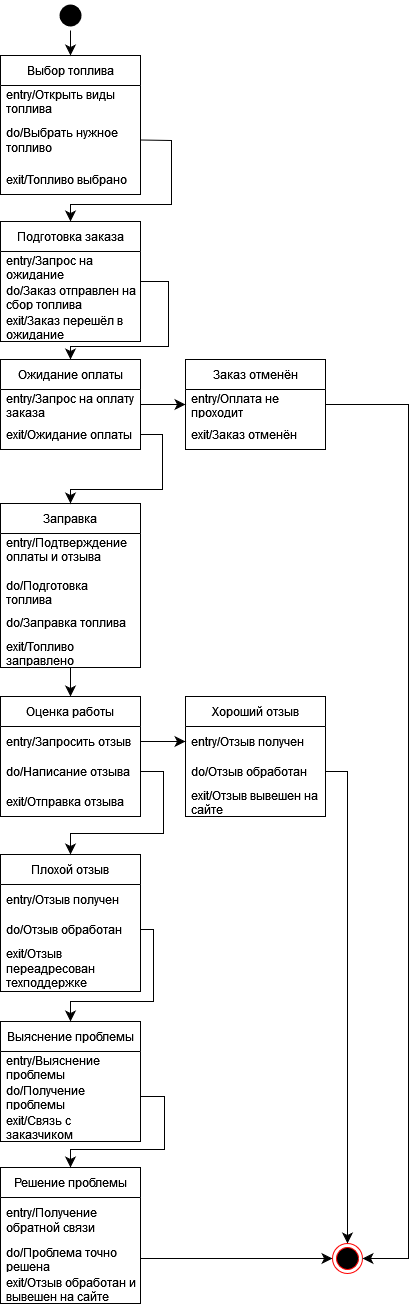

The diagram above was exported from draw.io. Its source (the exported page's mxGraphModel, read from the mxfile embedded in the PNG):
<mxGraphModel dx="703" dy="381" grid="0" gridSize="10" guides="1" tooltips="1" connect="1" arrows="1" fold="1" page="0" pageScale="1" pageWidth="850" pageHeight="1100" math="0" shadow="0">
  <root>
    <mxCell id="mF5ROzN8b9tjQvzqbRUx-0" />
    <mxCell id="mF5ROzN8b9tjQvzqbRUx-1" parent="mF5ROzN8b9tjQvzqbRUx-0" />
    <mxCell id="D-LboVm3mQvhy9jKvipH-0" value="Выбор топлива" style="swimlane;fontStyle=0;childLayout=stackLayout;horizontal=1;startSize=30;horizontalStack=0;resizeParent=1;resizeParentMax=0;resizeLast=0;collapsible=1;marginBottom=0;whiteSpace=wrap;html=1;" parent="mF5ROzN8b9tjQvzqbRUx-1" vertex="1">
      <mxGeometry y="562" width="140" height="139" as="geometry" />
    </mxCell>
    <mxCell id="D-LboVm3mQvhy9jKvipH-1" value="entry/Открыть виды топлива" style="text;strokeColor=none;fillColor=none;align=left;verticalAlign=middle;spacingLeft=4;spacingRight=4;overflow=hidden;points=[[0,0.5],[1,0.5]];portConstraint=eastwest;rotatable=0;whiteSpace=wrap;html=1;" parent="D-LboVm3mQvhy9jKvipH-0" vertex="1">
      <mxGeometry y="30" width="140" height="30" as="geometry" />
    </mxCell>
    <mxCell id="D-LboVm3mQvhy9jKvipH-2" value="do/Выбрать нужное топливо" style="text;strokeColor=none;fillColor=none;align=left;verticalAlign=middle;spacingLeft=4;spacingRight=4;overflow=hidden;points=[[0,0.5],[1,0.5]];portConstraint=eastwest;rotatable=0;whiteSpace=wrap;html=1;" parent="D-LboVm3mQvhy9jKvipH-0" vertex="1">
      <mxGeometry y="60" width="140" height="49" as="geometry" />
    </mxCell>
    <mxCell id="D-LboVm3mQvhy9jKvipH-3" value="exit/Топливо выбрано" style="text;strokeColor=none;fillColor=none;align=left;verticalAlign=middle;spacingLeft=4;spacingRight=4;overflow=hidden;points=[[0,0.5],[1,0.5]];portConstraint=eastwest;rotatable=0;whiteSpace=wrap;html=1;" parent="D-LboVm3mQvhy9jKvipH-0" vertex="1">
      <mxGeometry y="109" width="140" height="30" as="geometry" />
    </mxCell>
    <mxCell id="D-LboVm3mQvhy9jKvipH-4" style="edgeStyle=none;curved=0;rounded=0;orthogonalLoop=1;jettySize=auto;html=1;entryX=0.5;entryY=0;entryDx=0;entryDy=0;fontSize=12;startSize=8;endSize=8;" parent="mF5ROzN8b9tjQvzqbRUx-1" source="dqY9DSkYKNflsBQ3LT8r-8" target="D-LboVm3mQvhy9jKvipH-9" edge="1">
      <mxGeometry relative="1" as="geometry">
        <Array as="points" />
        <mxPoint x="76" y="1256" as="sourcePoint" />
      </mxGeometry>
    </mxCell>
    <mxCell id="D-LboVm3mQvhy9jKvipH-9" value="Оценка работы" style="swimlane;fontStyle=0;childLayout=stackLayout;horizontal=1;startSize=30;horizontalStack=0;resizeParent=1;resizeParentMax=0;resizeLast=0;collapsible=1;marginBottom=0;whiteSpace=wrap;html=1;" parent="mF5ROzN8b9tjQvzqbRUx-1" vertex="1">
      <mxGeometry y="1203" width="140" height="120" as="geometry" />
    </mxCell>
    <mxCell id="D-LboVm3mQvhy9jKvipH-10" value="entry/Запросить отзыв" style="text;strokeColor=none;fillColor=none;align=left;verticalAlign=middle;spacingLeft=4;spacingRight=4;overflow=hidden;points=[[0,0.5],[1,0.5]];portConstraint=eastwest;rotatable=0;whiteSpace=wrap;html=1;" parent="D-LboVm3mQvhy9jKvipH-9" vertex="1">
      <mxGeometry y="30" width="140" height="30" as="geometry" />
    </mxCell>
    <mxCell id="D-LboVm3mQvhy9jKvipH-11" value="do/Написание отзыва" style="text;strokeColor=none;fillColor=none;align=left;verticalAlign=middle;spacingLeft=4;spacingRight=4;overflow=hidden;points=[[0,0.5],[1,0.5]];portConstraint=eastwest;rotatable=0;whiteSpace=wrap;html=1;" parent="D-LboVm3mQvhy9jKvipH-9" vertex="1">
      <mxGeometry y="60" width="140" height="30" as="geometry" />
    </mxCell>
    <mxCell id="D-LboVm3mQvhy9jKvipH-12" value="exit/Отправка отзыва" style="text;strokeColor=none;fillColor=none;align=left;verticalAlign=middle;spacingLeft=4;spacingRight=4;overflow=hidden;points=[[0,0.5],[1,0.5]];portConstraint=eastwest;rotatable=0;whiteSpace=wrap;html=1;" parent="D-LboVm3mQvhy9jKvipH-9" vertex="1">
      <mxGeometry y="90" width="140" height="30" as="geometry" />
    </mxCell>
    <mxCell id="D-LboVm3mQvhy9jKvipH-13" value="Плохой отзыв" style="swimlane;fontStyle=0;childLayout=stackLayout;horizontal=1;startSize=30;horizontalStack=0;resizeParent=1;resizeParentMax=0;resizeLast=0;collapsible=1;marginBottom=0;whiteSpace=wrap;html=1;" parent="mF5ROzN8b9tjQvzqbRUx-1" vertex="1">
      <mxGeometry y="1361" width="140" height="137" as="geometry" />
    </mxCell>
    <mxCell id="D-LboVm3mQvhy9jKvipH-14" value="entry/Отзыв получен" style="text;strokeColor=none;fillColor=none;align=left;verticalAlign=middle;spacingLeft=4;spacingRight=4;overflow=hidden;points=[[0,0.5],[1,0.5]];portConstraint=eastwest;rotatable=0;whiteSpace=wrap;html=1;" parent="D-LboVm3mQvhy9jKvipH-13" vertex="1">
      <mxGeometry y="30" width="140" height="30" as="geometry" />
    </mxCell>
    <mxCell id="D-LboVm3mQvhy9jKvipH-15" value="do/Отзыв обработан" style="text;strokeColor=none;fillColor=none;align=left;verticalAlign=middle;spacingLeft=4;spacingRight=4;overflow=hidden;points=[[0,0.5],[1,0.5]];portConstraint=eastwest;rotatable=0;whiteSpace=wrap;html=1;" parent="D-LboVm3mQvhy9jKvipH-13" vertex="1">
      <mxGeometry y="60" width="140" height="30" as="geometry" />
    </mxCell>
    <mxCell id="D-LboVm3mQvhy9jKvipH-16" value="exit/Отзыв переадресован техподдержке" style="text;strokeColor=none;fillColor=none;align=left;verticalAlign=middle;spacingLeft=4;spacingRight=4;overflow=hidden;points=[[0,0.5],[1,0.5]];portConstraint=eastwest;rotatable=0;whiteSpace=wrap;html=1;" parent="D-LboVm3mQvhy9jKvipH-13" vertex="1">
      <mxGeometry y="90" width="140" height="47" as="geometry" />
    </mxCell>
    <mxCell id="D-LboVm3mQvhy9jKvipH-17" value="Выяснение проблемы" style="swimlane;fontStyle=0;childLayout=stackLayout;horizontal=1;startSize=30;horizontalStack=0;resizeParent=1;resizeParentMax=0;resizeLast=0;collapsible=1;marginBottom=0;whiteSpace=wrap;html=1;" parent="mF5ROzN8b9tjQvzqbRUx-1" vertex="1">
      <mxGeometry y="1528" width="140" height="120" as="geometry" />
    </mxCell>
    <mxCell id="D-LboVm3mQvhy9jKvipH-18" value="entry/Выяснение проблемы" style="text;strokeColor=none;fillColor=none;align=left;verticalAlign=middle;spacingLeft=4;spacingRight=4;overflow=hidden;points=[[0,0.5],[1,0.5]];portConstraint=eastwest;rotatable=0;whiteSpace=wrap;html=1;" parent="D-LboVm3mQvhy9jKvipH-17" vertex="1">
      <mxGeometry y="30" width="140" height="30" as="geometry" />
    </mxCell>
    <mxCell id="D-LboVm3mQvhy9jKvipH-19" value="do/Получение проблемы" style="text;strokeColor=none;fillColor=none;align=left;verticalAlign=middle;spacingLeft=4;spacingRight=4;overflow=hidden;points=[[0,0.5],[1,0.5]];portConstraint=eastwest;rotatable=0;whiteSpace=wrap;html=1;" parent="D-LboVm3mQvhy9jKvipH-17" vertex="1">
      <mxGeometry y="60" width="140" height="30" as="geometry" />
    </mxCell>
    <mxCell id="D-LboVm3mQvhy9jKvipH-20" value="exit/Связь с заказчиком" style="text;strokeColor=none;fillColor=none;align=left;verticalAlign=middle;spacingLeft=4;spacingRight=4;overflow=hidden;points=[[0,0.5],[1,0.5]];portConstraint=eastwest;rotatable=0;whiteSpace=wrap;html=1;" parent="D-LboVm3mQvhy9jKvipH-17" vertex="1">
      <mxGeometry y="90" width="140" height="30" as="geometry" />
    </mxCell>
    <mxCell id="D-LboVm3mQvhy9jKvipH-21" value="Решение проблемы" style="swimlane;fontStyle=0;childLayout=stackLayout;horizontal=1;startSize=30;horizontalStack=0;resizeParent=1;resizeParentMax=0;resizeLast=0;collapsible=1;marginBottom=0;whiteSpace=wrap;html=1;" parent="mF5ROzN8b9tjQvzqbRUx-1" vertex="1">
      <mxGeometry y="1674" width="140" height="136" as="geometry" />
    </mxCell>
    <mxCell id="D-LboVm3mQvhy9jKvipH-22" value="entry/Получение обратной связи" style="text;strokeColor=none;fillColor=none;align=left;verticalAlign=middle;spacingLeft=4;spacingRight=4;overflow=hidden;points=[[0,0.5],[1,0.5]];portConstraint=eastwest;rotatable=0;whiteSpace=wrap;html=1;" parent="D-LboVm3mQvhy9jKvipH-21" vertex="1">
      <mxGeometry y="30" width="140" height="46" as="geometry" />
    </mxCell>
    <mxCell id="D-LboVm3mQvhy9jKvipH-23" value="do/Проблема точно решена" style="text;strokeColor=none;fillColor=none;align=left;verticalAlign=middle;spacingLeft=4;spacingRight=4;overflow=hidden;points=[[0,0.5],[1,0.5]];portConstraint=eastwest;rotatable=0;whiteSpace=wrap;html=1;" parent="D-LboVm3mQvhy9jKvipH-21" vertex="1">
      <mxGeometry y="76" width="140" height="30" as="geometry" />
    </mxCell>
    <mxCell id="D-LboVm3mQvhy9jKvipH-24" value="exit/Отзыв обработан и вывешен на сайте" style="text;strokeColor=none;fillColor=none;align=left;verticalAlign=middle;spacingLeft=4;spacingRight=4;overflow=hidden;points=[[0,0.5],[1,0.5]];portConstraint=eastwest;rotatable=0;whiteSpace=wrap;html=1;" parent="D-LboVm3mQvhy9jKvipH-21" vertex="1">
      <mxGeometry y="106" width="140" height="30" as="geometry" />
    </mxCell>
    <mxCell id="D-LboVm3mQvhy9jKvipH-25" style="edgeStyle=none;curved=0;rounded=0;orthogonalLoop=1;jettySize=auto;html=1;exitX=0.5;exitY=1;exitDx=0;exitDy=0;entryX=0.5;entryY=0;entryDx=0;entryDy=0;fontSize=12;startSize=8;endSize=8;" parent="mF5ROzN8b9tjQvzqbRUx-1" source="D-LboVm3mQvhy9jKvipH-26" target="D-LboVm3mQvhy9jKvipH-0" edge="1">
      <mxGeometry relative="1" as="geometry" />
    </mxCell>
    <mxCell id="D-LboVm3mQvhy9jKvipH-26" value="" style="ellipse;html=1;shape=endState;fillColor=#000000;strokeColor=none;" parent="mF5ROzN8b9tjQvzqbRUx-1" vertex="1">
      <mxGeometry x="55" y="507" width="30" height="30" as="geometry" />
    </mxCell>
    <mxCell id="D-LboVm3mQvhy9jKvipH-27" value="Хороший отзыв" style="swimlane;fontStyle=0;childLayout=stackLayout;horizontal=1;startSize=30;horizontalStack=0;resizeParent=1;resizeParentMax=0;resizeLast=0;collapsible=1;marginBottom=0;whiteSpace=wrap;html=1;" parent="mF5ROzN8b9tjQvzqbRUx-1" vertex="1">
      <mxGeometry x="185" y="1203" width="140" height="120" as="geometry" />
    </mxCell>
    <mxCell id="D-LboVm3mQvhy9jKvipH-28" value="entry/Отзыв получен" style="text;strokeColor=none;fillColor=none;align=left;verticalAlign=middle;spacingLeft=4;spacingRight=4;overflow=hidden;points=[[0,0.5],[1,0.5]];portConstraint=eastwest;rotatable=0;whiteSpace=wrap;html=1;" parent="D-LboVm3mQvhy9jKvipH-27" vertex="1">
      <mxGeometry y="30" width="140" height="30" as="geometry" />
    </mxCell>
    <mxCell id="D-LboVm3mQvhy9jKvipH-29" value="do/Отзыв обработан" style="text;strokeColor=none;fillColor=none;align=left;verticalAlign=middle;spacingLeft=4;spacingRight=4;overflow=hidden;points=[[0,0.5],[1,0.5]];portConstraint=eastwest;rotatable=0;whiteSpace=wrap;html=1;" parent="D-LboVm3mQvhy9jKvipH-27" vertex="1">
      <mxGeometry y="60" width="140" height="30" as="geometry" />
    </mxCell>
    <mxCell id="D-LboVm3mQvhy9jKvipH-30" value="exit/Отзыв вывешен на сайте" style="text;strokeColor=none;fillColor=none;align=left;verticalAlign=middle;spacingLeft=4;spacingRight=4;overflow=hidden;points=[[0,0.5],[1,0.5]];portConstraint=eastwest;rotatable=0;whiteSpace=wrap;html=1;" parent="D-LboVm3mQvhy9jKvipH-27" vertex="1">
      <mxGeometry y="90" width="140" height="30" as="geometry" />
    </mxCell>
    <mxCell id="D-LboVm3mQvhy9jKvipH-31" style="edgeStyle=none;curved=0;rounded=0;orthogonalLoop=1;jettySize=auto;html=1;exitX=1;exitY=0.5;exitDx=0;exitDy=0;entryX=0.5;entryY=0;entryDx=0;entryDy=0;fontSize=12;startSize=8;endSize=8;" parent="mF5ROzN8b9tjQvzqbRUx-1" source="D-LboVm3mQvhy9jKvipH-2" target="dqY9DSkYKNflsBQ3LT8r-1" edge="1">
      <mxGeometry relative="1" as="geometry">
        <Array as="points">
          <mxPoint x="171" y="647" />
          <mxPoint x="171" y="711" />
          <mxPoint x="70" y="711" />
        </Array>
        <mxPoint x="70" y="728" as="targetPoint" />
      </mxGeometry>
    </mxCell>
    <mxCell id="D-LboVm3mQvhy9jKvipH-32" style="edgeStyle=none;curved=0;rounded=0;orthogonalLoop=1;jettySize=auto;html=1;entryX=0.5;entryY=0;entryDx=0;entryDy=0;fontSize=12;startSize=8;endSize=8;" parent="mF5ROzN8b9tjQvzqbRUx-1" source="D-LboVm3mQvhy9jKvipH-11" target="D-LboVm3mQvhy9jKvipH-13" edge="1">
      <mxGeometry relative="1" as="geometry">
        <Array as="points">
          <mxPoint x="163" y="1278" />
          <mxPoint x="163" y="1340" />
          <mxPoint x="70" y="1340" />
        </Array>
      </mxGeometry>
    </mxCell>
    <mxCell id="D-LboVm3mQvhy9jKvipH-33" style="edgeStyle=none;curved=0;rounded=0;orthogonalLoop=1;jettySize=auto;html=1;exitX=1;exitY=0.5;exitDx=0;exitDy=0;entryX=0.5;entryY=0;entryDx=0;entryDy=0;fontSize=12;startSize=8;endSize=8;" parent="mF5ROzN8b9tjQvzqbRUx-1" source="D-LboVm3mQvhy9jKvipH-15" target="D-LboVm3mQvhy9jKvipH-17" edge="1">
      <mxGeometry relative="1" as="geometry">
        <Array as="points">
          <mxPoint x="153" y="1436" />
          <mxPoint x="153" y="1508" />
          <mxPoint x="70" y="1508" />
        </Array>
      </mxGeometry>
    </mxCell>
    <mxCell id="D-LboVm3mQvhy9jKvipH-34" style="edgeStyle=none;curved=0;rounded=0;orthogonalLoop=1;jettySize=auto;html=1;exitX=1;exitY=0.5;exitDx=0;exitDy=0;entryX=0.5;entryY=0;entryDx=0;entryDy=0;fontSize=12;startSize=8;endSize=8;" parent="mF5ROzN8b9tjQvzqbRUx-1" source="D-LboVm3mQvhy9jKvipH-19" target="D-LboVm3mQvhy9jKvipH-21" edge="1">
      <mxGeometry relative="1" as="geometry">
        <Array as="points">
          <mxPoint x="164" y="1603" />
          <mxPoint x="164" y="1656" />
          <mxPoint x="70" y="1656" />
        </Array>
      </mxGeometry>
    </mxCell>
    <mxCell id="D-LboVm3mQvhy9jKvipH-35" style="edgeStyle=none;curved=1;rounded=0;orthogonalLoop=1;jettySize=auto;html=1;entryX=0;entryY=0.5;entryDx=0;entryDy=0;fontSize=12;startSize=8;endSize=8;" parent="mF5ROzN8b9tjQvzqbRUx-1" source="D-LboVm3mQvhy9jKvipH-10" target="D-LboVm3mQvhy9jKvipH-28" edge="1">
      <mxGeometry relative="1" as="geometry" />
    </mxCell>
    <mxCell id="D-LboVm3mQvhy9jKvipH-36" style="edgeStyle=none;curved=1;rounded=0;orthogonalLoop=1;jettySize=auto;html=1;exitX=1;exitY=0.5;exitDx=0;exitDy=0;entryX=0;entryY=0.5;entryDx=0;entryDy=0;fontSize=12;startSize=8;endSize=8;" parent="mF5ROzN8b9tjQvzqbRUx-1" source="D-LboVm3mQvhy9jKvipH-23" edge="1">
      <mxGeometry relative="1" as="geometry">
        <mxPoint x="332" y="1765" as="targetPoint" />
      </mxGeometry>
    </mxCell>
    <mxCell id="D-LboVm3mQvhy9jKvipH-37" style="edgeStyle=none;curved=0;rounded=0;orthogonalLoop=1;jettySize=auto;html=1;exitX=1;exitY=0.5;exitDx=0;exitDy=0;entryX=0.5;entryY=0;entryDx=0;entryDy=0;fontSize=12;startSize=8;endSize=8;" parent="mF5ROzN8b9tjQvzqbRUx-1" source="D-LboVm3mQvhy9jKvipH-29" target="D-LboVm3mQvhy9jKvipH-38" edge="1">
      <mxGeometry relative="1" as="geometry">
        <Array as="points">
          <mxPoint x="347" y="1278" />
        </Array>
        <mxPoint x="347" y="1572" as="targetPoint" />
      </mxGeometry>
    </mxCell>
    <mxCell id="D-LboVm3mQvhy9jKvipH-38" value="" style="ellipse;html=1;shape=endState;fillColor=#000000;strokeColor=#ff0000;" parent="mF5ROzN8b9tjQvzqbRUx-1" vertex="1">
      <mxGeometry x="332" y="1750" width="30" height="30" as="geometry" />
    </mxCell>
    <mxCell id="dqY9DSkYKNflsBQ3LT8r-0" style="edgeStyle=none;curved=0;rounded=0;orthogonalLoop=1;jettySize=auto;html=1;exitX=1;exitY=0.5;exitDx=0;exitDy=0;fontSize=12;startSize=8;endSize=8;entryX=0.5;entryY=0;entryDx=0;entryDy=0;" parent="mF5ROzN8b9tjQvzqbRUx-1" source="dqY9DSkYKNflsBQ3LT8r-1" target="dqY9DSkYKNflsBQ3LT8r-9" edge="1">
      <mxGeometry relative="1" as="geometry">
        <Array as="points">
          <mxPoint x="168" y="788" />
          <mxPoint x="168" y="853" />
          <mxPoint x="70" y="853" />
        </Array>
        <mxPoint x="48" y="862" as="targetPoint" />
      </mxGeometry>
    </mxCell>
    <mxCell id="dqY9DSkYKNflsBQ3LT8r-1" value="Подготовка заказа" style="swimlane;fontStyle=0;childLayout=stackLayout;horizontal=1;startSize=30;horizontalStack=0;resizeParent=1;resizeParentMax=0;resizeLast=0;collapsible=1;marginBottom=0;whiteSpace=wrap;html=1;" parent="mF5ROzN8b9tjQvzqbRUx-1" vertex="1">
      <mxGeometry y="728" width="140" height="120" as="geometry" />
    </mxCell>
    <mxCell id="dqY9DSkYKNflsBQ3LT8r-2" value="entry/Запрос на ожидание" style="text;strokeColor=none;fillColor=none;align=left;verticalAlign=middle;spacingLeft=4;spacingRight=4;overflow=hidden;points=[[0,0.5],[1,0.5]];portConstraint=eastwest;rotatable=0;whiteSpace=wrap;html=1;" parent="dqY9DSkYKNflsBQ3LT8r-1" vertex="1">
      <mxGeometry y="30" width="140" height="30" as="geometry" />
    </mxCell>
    <mxCell id="dqY9DSkYKNflsBQ3LT8r-3" value="do/Заказ отправлен на сбор топлива" style="text;strokeColor=none;fillColor=none;align=left;verticalAlign=middle;spacingLeft=4;spacingRight=4;overflow=hidden;points=[[0,0.5],[1,0.5]];portConstraint=eastwest;rotatable=0;whiteSpace=wrap;html=1;" parent="dqY9DSkYKNflsBQ3LT8r-1" vertex="1">
      <mxGeometry y="60" width="140" height="30" as="geometry" />
    </mxCell>
    <mxCell id="dqY9DSkYKNflsBQ3LT8r-4" value="exit/Заказ перешёл в ожидание" style="text;strokeColor=none;fillColor=none;align=left;verticalAlign=middle;spacingLeft=4;spacingRight=4;overflow=hidden;points=[[0,0.5],[1,0.5]];portConstraint=eastwest;rotatable=0;whiteSpace=wrap;html=1;" parent="dqY9DSkYKNflsBQ3LT8r-1" vertex="1">
      <mxGeometry y="90" width="140" height="30" as="geometry" />
    </mxCell>
    <mxCell id="dqY9DSkYKNflsBQ3LT8r-5" value="Заправка" style="swimlane;fontStyle=0;childLayout=stackLayout;horizontal=1;startSize=30;horizontalStack=0;resizeParent=1;resizeParentMax=0;resizeLast=0;collapsible=1;marginBottom=0;whiteSpace=wrap;html=1;" parent="mF5ROzN8b9tjQvzqbRUx-1" vertex="1">
      <mxGeometry y="1010" width="140" height="164" as="geometry" />
    </mxCell>
    <mxCell id="dqY9DSkYKNflsBQ3LT8r-6" value="&lt;div&gt;entry/Подтверждение оплаты и отзыва&lt;/div&gt;&lt;div&gt;&lt;br&gt;&lt;/div&gt;&lt;div&gt;do/Подготовка топлива&lt;/div&gt;" style="text;strokeColor=none;fillColor=none;align=left;verticalAlign=middle;spacingLeft=4;spacingRight=4;overflow=hidden;points=[[0,0.5],[1,0.5]];portConstraint=eastwest;rotatable=0;whiteSpace=wrap;html=1;" parent="dqY9DSkYKNflsBQ3LT8r-5" vertex="1">
      <mxGeometry y="30" width="140" height="74" as="geometry" />
    </mxCell>
    <mxCell id="dqY9DSkYKNflsBQ3LT8r-7" value="do/Заправка топлива" style="text;strokeColor=none;fillColor=none;align=left;verticalAlign=middle;spacingLeft=4;spacingRight=4;overflow=hidden;points=[[0,0.5],[1,0.5]];portConstraint=eastwest;rotatable=0;whiteSpace=wrap;html=1;" parent="dqY9DSkYKNflsBQ3LT8r-5" vertex="1">
      <mxGeometry y="104" width="140" height="30" as="geometry" />
    </mxCell>
    <mxCell id="dqY9DSkYKNflsBQ3LT8r-8" value="exit/Топливо заправлено" style="text;strokeColor=none;fillColor=none;align=left;verticalAlign=middle;spacingLeft=4;spacingRight=4;overflow=hidden;points=[[0,0.5],[1,0.5]];portConstraint=eastwest;rotatable=0;whiteSpace=wrap;html=1;" parent="dqY9DSkYKNflsBQ3LT8r-5" vertex="1">
      <mxGeometry y="134" width="140" height="30" as="geometry" />
    </mxCell>
    <mxCell id="dqY9DSkYKNflsBQ3LT8r-9" value="Ожидание оплаты" style="swimlane;fontStyle=0;childLayout=stackLayout;horizontal=1;startSize=30;horizontalStack=0;resizeParent=1;resizeParentMax=0;resizeLast=0;collapsible=1;marginBottom=0;whiteSpace=wrap;html=1;" parent="mF5ROzN8b9tjQvzqbRUx-1" vertex="1">
      <mxGeometry y="866" width="140" height="90" as="geometry" />
    </mxCell>
    <mxCell id="dqY9DSkYKNflsBQ3LT8r-10" value="entry/Запрос на оплату заказа" style="text;strokeColor=none;fillColor=none;align=left;verticalAlign=middle;spacingLeft=4;spacingRight=4;overflow=hidden;points=[[0,0.5],[1,0.5]];portConstraint=eastwest;rotatable=0;whiteSpace=wrap;html=1;" parent="dqY9DSkYKNflsBQ3LT8r-9" vertex="1">
      <mxGeometry y="30" width="140" height="30" as="geometry" />
    </mxCell>
    <mxCell id="dqY9DSkYKNflsBQ3LT8r-11" value="exit/Ожидание оплаты" style="text;strokeColor=none;fillColor=none;align=left;verticalAlign=middle;spacingLeft=4;spacingRight=4;overflow=hidden;points=[[0,0.5],[1,0.5]];portConstraint=eastwest;rotatable=0;whiteSpace=wrap;html=1;" parent="dqY9DSkYKNflsBQ3LT8r-9" vertex="1">
      <mxGeometry y="60" width="140" height="30" as="geometry" />
    </mxCell>
    <mxCell id="dqY9DSkYKNflsBQ3LT8r-12" value="Заказ отменён" style="swimlane;fontStyle=0;childLayout=stackLayout;horizontal=1;startSize=30;horizontalStack=0;resizeParent=1;resizeParentMax=0;resizeLast=0;collapsible=1;marginBottom=0;whiteSpace=wrap;html=1;" parent="mF5ROzN8b9tjQvzqbRUx-1" vertex="1">
      <mxGeometry x="185" y="866" width="140" height="90" as="geometry" />
    </mxCell>
    <mxCell id="dqY9DSkYKNflsBQ3LT8r-13" value="entry/Оплата не проходит" style="text;strokeColor=none;fillColor=none;align=left;verticalAlign=middle;spacingLeft=4;spacingRight=4;overflow=hidden;points=[[0,0.5],[1,0.5]];portConstraint=eastwest;rotatable=0;whiteSpace=wrap;html=1;" parent="dqY9DSkYKNflsBQ3LT8r-12" vertex="1">
      <mxGeometry y="30" width="140" height="30" as="geometry" />
    </mxCell>
    <mxCell id="dqY9DSkYKNflsBQ3LT8r-14" value="exit/Заказ отменён" style="text;strokeColor=none;fillColor=none;align=left;verticalAlign=middle;spacingLeft=4;spacingRight=4;overflow=hidden;points=[[0,0.5],[1,0.5]];portConstraint=eastwest;rotatable=0;whiteSpace=wrap;html=1;" parent="dqY9DSkYKNflsBQ3LT8r-12" vertex="1">
      <mxGeometry y="60" width="140" height="30" as="geometry" />
    </mxCell>
    <mxCell id="dqY9DSkYKNflsBQ3LT8r-15" style="edgeStyle=none;curved=0;rounded=0;orthogonalLoop=1;jettySize=auto;html=1;exitX=1;exitY=0.5;exitDx=0;exitDy=0;fontSize=12;startSize=8;endSize=8;" parent="mF5ROzN8b9tjQvzqbRUx-1" target="dqY9DSkYKNflsBQ3LT8r-5" edge="1">
      <mxGeometry relative="1" as="geometry">
        <Array as="points">
          <mxPoint x="162" y="941" />
          <mxPoint x="162" y="996" />
          <mxPoint x="70" y="996" />
        </Array>
        <mxPoint x="140" y="941" as="sourcePoint" />
        <mxPoint x="70" y="1013" as="targetPoint" />
      </mxGeometry>
    </mxCell>
    <mxCell id="dqY9DSkYKNflsBQ3LT8r-16" style="edgeStyle=none;curved=1;rounded=0;orthogonalLoop=1;jettySize=auto;html=1;exitX=1;exitY=0.5;exitDx=0;exitDy=0;entryX=0;entryY=0.5;entryDx=0;entryDy=0;fontSize=12;startSize=8;endSize=8;" parent="mF5ROzN8b9tjQvzqbRUx-1" source="dqY9DSkYKNflsBQ3LT8r-10" target="dqY9DSkYKNflsBQ3LT8r-13" edge="1">
      <mxGeometry relative="1" as="geometry" />
    </mxCell>
    <mxCell id="dqY9DSkYKNflsBQ3LT8r-17" style="edgeStyle=none;curved=0;rounded=0;orthogonalLoop=1;jettySize=auto;html=1;entryX=1;entryY=0.5;entryDx=0;entryDy=0;fontSize=12;startSize=8;endSize=8;exitX=1;exitY=0.5;exitDx=0;exitDy=0;" parent="mF5ROzN8b9tjQvzqbRUx-1" source="dqY9DSkYKNflsBQ3LT8r-13" target="D-LboVm3mQvhy9jKvipH-38" edge="1">
      <mxGeometry relative="1" as="geometry">
        <mxPoint x="342" y="952" as="sourcePoint" />
        <Array as="points">
          <mxPoint x="408" y="911" />
          <mxPoint x="408" y="1765" />
        </Array>
      </mxGeometry>
    </mxCell>
  </root>
</mxGraphModel>